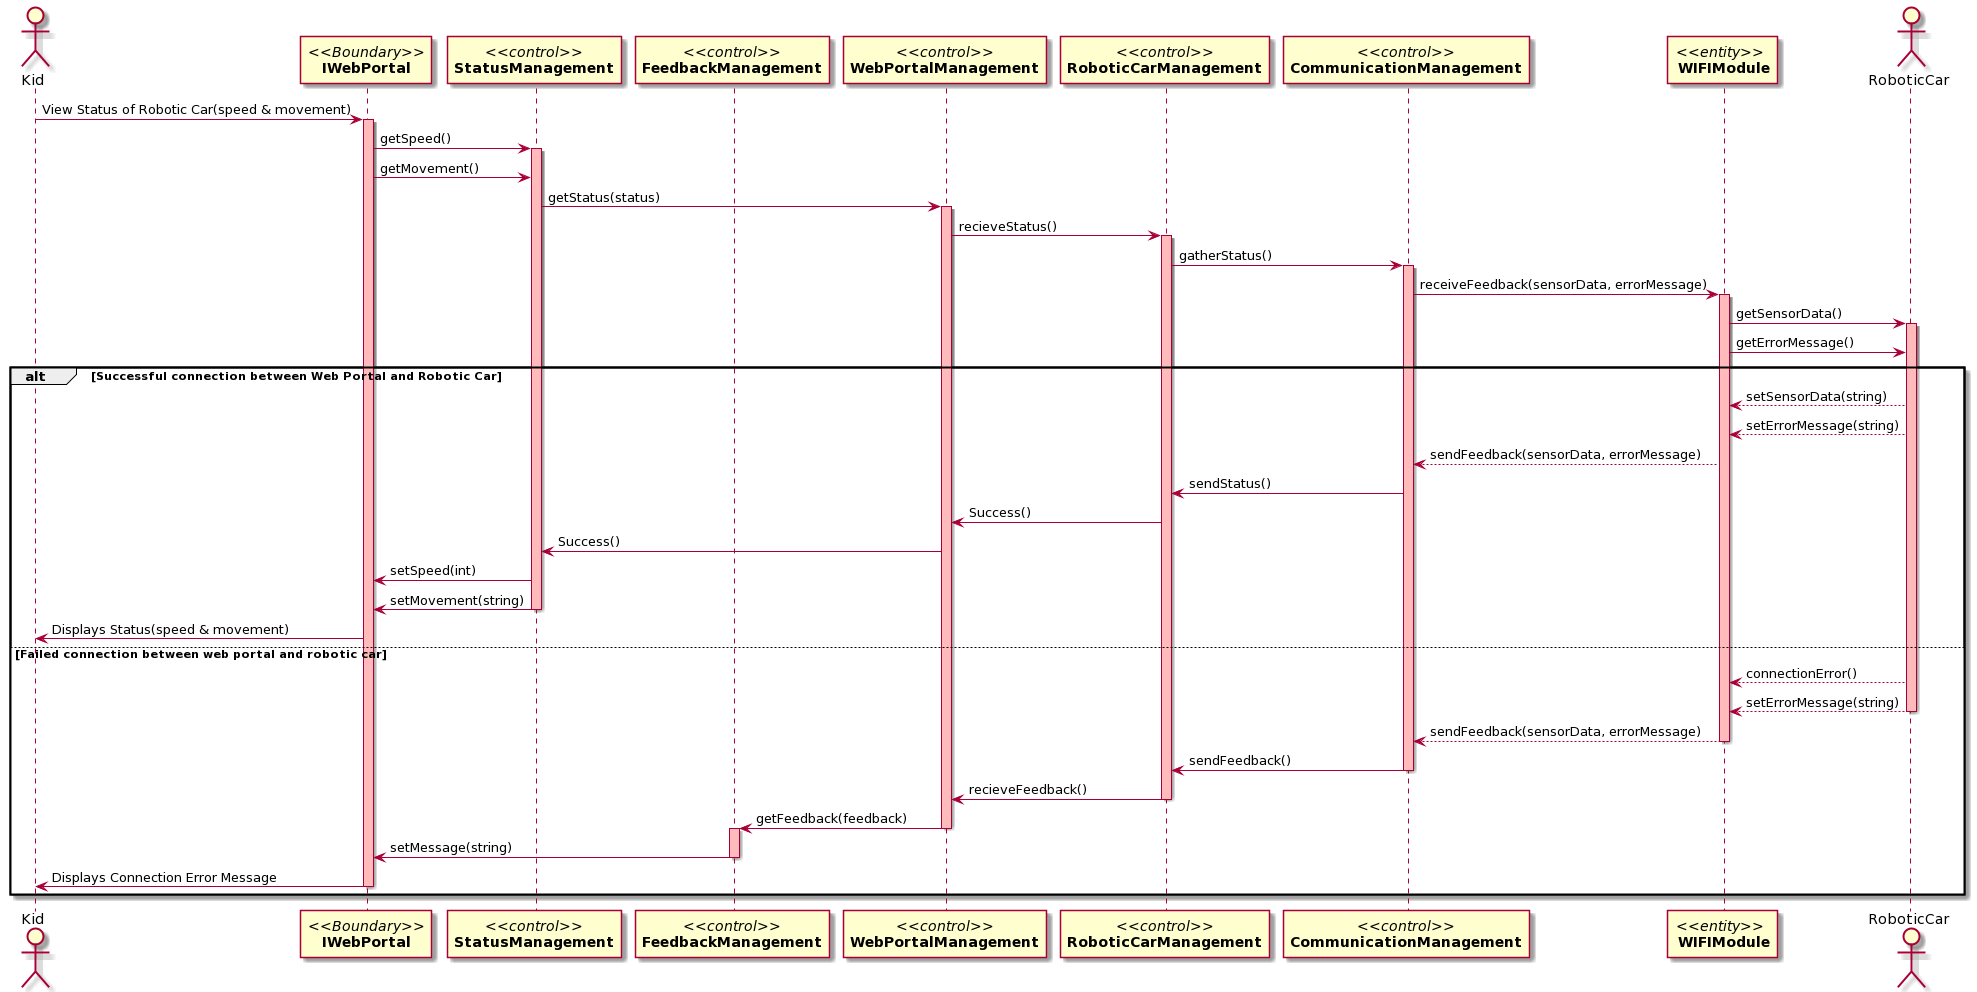

The diagram above was rendered by PlantUML. Its source (embedded in the PNG):
@startuml
actor Kid
participant "//<<Boundary>>//\n**IWebPortal**" as A
participant "//<<control>>//\n**StatusManagement**" as B
participant "//<<control>>//\n**FeedbackManagement**" as C
participant "//<<control>>//\n**WebPortalManagement**" as D
participant "//<<control>>//\n**RoboticCarManagement**" as E
participant "//<<control>>//\n**CommunicationManagement**" as F
participant "//<<entity>>// \n **WIFIModule**" as G
actor RoboticCar

Kid-> A:View Status of Robotic Car(speed & movement)
activate A #FFBBBB

A -> B: getSpeed()
activate B #FFBBBB
A -> B: getMovement()

B -> D: getStatus(status)
activate D #FFBBBB

D -> E: recieveStatus()
activate E #FFBBBB

E -> F: gatherStatus()
activate F #FFBBBB

F -> G: receiveFeedback(sensorData, errorMessage)
activate G #FFBBBB

G -> RoboticCar: getSensorData() 
activate RoboticCar #FFBBBB
G -> RoboticCar: getErrorMessage()

alt Successful connection between Web Portal and Robotic Car
RoboticCar --> G: setSensorData(string)
RoboticCar --> G: setErrorMessage(string)

G --> F: sendFeedback(sensorData, errorMessage)

F -> E: sendStatus()

E -> D: Success()

D -> B: Success()

B -> A: setSpeed(int)
B -> A: setMovement(string)
deactivate B

A -> Kid: Displays Status(speed & movement)

else Failed connection between web portal and robotic car
RoboticCar --> G: connectionError()
RoboticCar --> G: setErrorMessage(string)
deactivate RoboticCar

G --> F: sendFeedback(sensorData, errorMessage)
deactivate G 

F -> E: sendFeedback()
deactivate F

E -> D: recieveFeedback()
deactivate E

D -> C: getFeedback(feedback)
deactivate D
activate C #FFBBBB

C -> A: setMessage(string)
deactivate C


A -> Kid: Displays Connection Error Message
deactivate A

end
@enduml